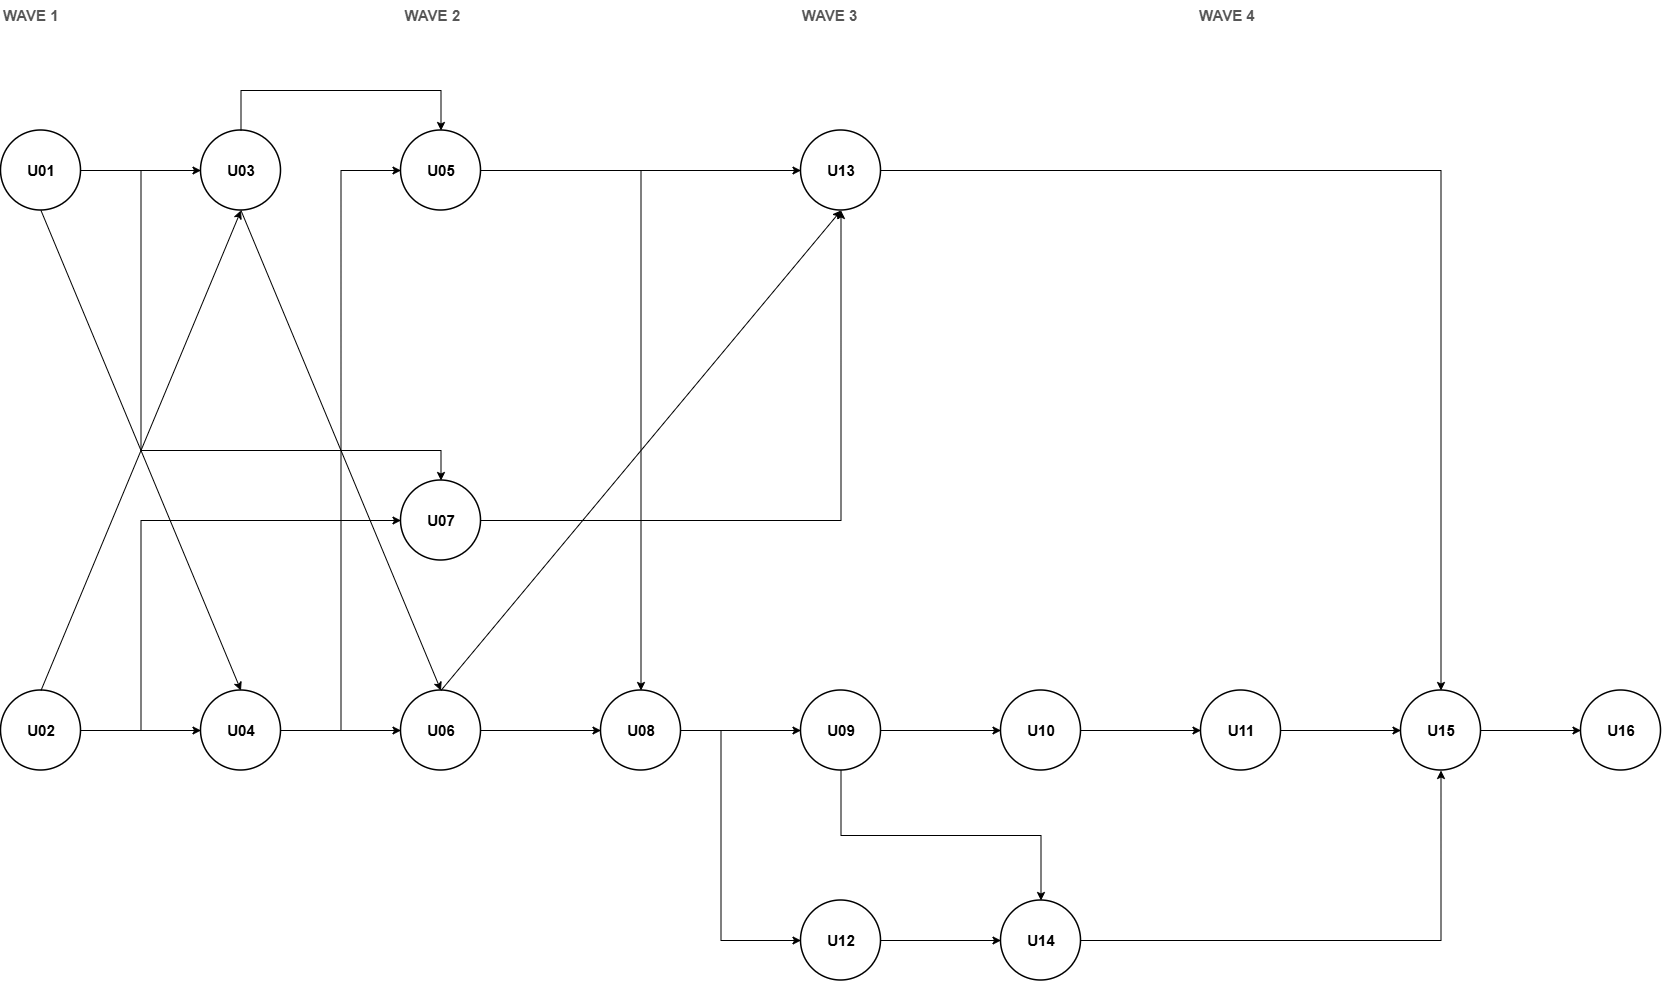

The diagram above was exported from draw.io. Its source (the exported page's mxGraphModel, read from the mxfile embedded in the PNG):
<mxGraphModel dx="2060" dy="1006" grid="1" gridSize="10" guides="1" tooltips="1" connect="1" arrows="1" fold="1" page="1" pageScale="1" pageWidth="850" pageHeight="1100" math="0" shadow="0">
  <root>
    <mxCell id="0" />
    <mxCell id="1" parent="0" />
    <mxCell id="eEbc839k-4p8awXnm3JQ-1" parent="1" style="text;html=1;align=left;verticalAlign=middle;fontSize=15;fontColor=#555555;" value="&lt;b&gt;WAVE 1&lt;/b&gt;&amp;nbsp; &amp;nbsp; &amp;nbsp; &amp;nbsp; &amp;nbsp; &amp;nbsp; &amp;nbsp; &amp;nbsp; &amp;nbsp; &amp;nbsp; &amp;nbsp; &amp;nbsp; &amp;nbsp; &amp;nbsp; &amp;nbsp; &amp;nbsp; &amp;nbsp; &amp;nbsp; &amp;nbsp; &amp;nbsp; &amp;nbsp; &amp;nbsp; &amp;nbsp; &amp;nbsp; &amp;nbsp; &amp;nbsp; &amp;nbsp; &amp;nbsp; &amp;nbsp; &amp;nbsp; &amp;nbsp; &amp;nbsp; &amp;nbsp; &amp;nbsp; &amp;nbsp; &amp;nbsp; &amp;nbsp; &amp;nbsp; &amp;nbsp; &amp;nbsp; &amp;nbsp; &amp;nbsp;&lt;b&gt;WAVE 2&lt;/b&gt;&amp;nbsp; &amp;nbsp; &amp;nbsp; &amp;nbsp; &amp;nbsp; &amp;nbsp; &amp;nbsp; &amp;nbsp; &amp;nbsp; &amp;nbsp; &amp;nbsp; &amp;nbsp; &amp;nbsp; &amp;nbsp; &amp;nbsp; &amp;nbsp; &amp;nbsp; &amp;nbsp; &amp;nbsp; &amp;nbsp; &amp;nbsp; &amp;nbsp; &amp;nbsp; &amp;nbsp; &amp;nbsp; &amp;nbsp; &amp;nbsp; &amp;nbsp; &amp;nbsp; &amp;nbsp; &amp;nbsp; &amp;nbsp; &amp;nbsp; &amp;nbsp; &amp;nbsp; &amp;nbsp; &amp;nbsp; &amp;nbsp; &amp;nbsp; &amp;nbsp; &amp;nbsp;&amp;nbsp;&lt;b&gt;WAVE 3&lt;/b&gt;&amp;nbsp; &amp;nbsp; &amp;nbsp; &amp;nbsp; &amp;nbsp; &amp;nbsp; &amp;nbsp; &amp;nbsp; &amp;nbsp; &amp;nbsp; &amp;nbsp; &amp;nbsp; &amp;nbsp; &amp;nbsp; &amp;nbsp; &amp;nbsp; &amp;nbsp; &amp;nbsp; &amp;nbsp; &amp;nbsp; &amp;nbsp; &amp;nbsp; &amp;nbsp; &amp;nbsp; &amp;nbsp; &amp;nbsp; &amp;nbsp; &amp;nbsp; &amp;nbsp; &amp;nbsp; &amp;nbsp; &amp;nbsp; &amp;nbsp; &amp;nbsp; &amp;nbsp; &amp;nbsp; &amp;nbsp; &amp;nbsp; &amp;nbsp; &amp;nbsp; &amp;nbsp;&amp;nbsp;&lt;b&gt;WAVE 4&lt;/b&gt;" vertex="1">
      <mxGeometry height="30" width="1660" x="60" as="geometry" />
    </mxCell>
    <mxCell id="eEbc839k-4p8awXnm3JQ-2" parent="1" style="ellipse;whiteSpace=wrap;html=1;aspect=fixed;fillColor=#ffffff;strokeColor=#000000;strokeWidth=1.5;fontSize=15;fontStyle=1" value="U01" vertex="1">
      <mxGeometry height="80" width="80" x="60" y="130" as="geometry" />
    </mxCell>
    <mxCell id="eEbc839k-4p8awXnm3JQ-3" parent="1" style="ellipse;whiteSpace=wrap;html=1;aspect=fixed;fillColor=#ffffff;strokeColor=#000000;strokeWidth=1.5;fontSize=15;fontStyle=1" value="U02" vertex="1">
      <mxGeometry height="80" width="80" x="60" y="690" as="geometry" />
    </mxCell>
    <mxCell id="eEbc839k-4p8awXnm3JQ-4" parent="1" style="ellipse;whiteSpace=wrap;html=1;aspect=fixed;fillColor=#ffffff;strokeColor=#000000;strokeWidth=1.5;fontSize=15;fontStyle=1" value="U03" vertex="1">
      <mxGeometry height="80" width="80" x="260" y="130" as="geometry" />
    </mxCell>
    <mxCell id="eEbc839k-4p8awXnm3JQ-5" parent="1" style="ellipse;whiteSpace=wrap;html=1;aspect=fixed;fillColor=#ffffff;strokeColor=#000000;strokeWidth=1.5;fontSize=15;fontStyle=1" value="U04" vertex="1">
      <mxGeometry height="80" width="80" x="260" y="690" as="geometry" />
    </mxCell>
    <mxCell id="eEbc839k-4p8awXnm3JQ-6" parent="1" style="ellipse;whiteSpace=wrap;html=1;aspect=fixed;fillColor=#ffffff;strokeColor=#000000;strokeWidth=1.5;fontSize=15;fontStyle=1" value="U07" vertex="1">
      <mxGeometry height="80" width="80" x="460" y="480" as="geometry" />
    </mxCell>
    <mxCell id="eEbc839k-4p8awXnm3JQ-7" parent="1" style="ellipse;whiteSpace=wrap;html=1;aspect=fixed;fillColor=#ffffff;strokeColor=#000000;strokeWidth=1.5;fontSize=15;fontStyle=1" value="U05" vertex="1">
      <mxGeometry height="80" width="80" x="460" y="130" as="geometry" />
    </mxCell>
    <mxCell id="eEbc839k-4p8awXnm3JQ-8" parent="1" style="ellipse;whiteSpace=wrap;html=1;aspect=fixed;fillColor=#ffffff;strokeColor=#000000;strokeWidth=1.5;fontSize=15;fontStyle=1" value="U06" vertex="1">
      <mxGeometry height="80" width="80" x="460" y="690" as="geometry" />
    </mxCell>
    <mxCell id="eEbc839k-4p8awXnm3JQ-9" parent="1" style="ellipse;whiteSpace=wrap;html=1;aspect=fixed;fillColor=#ffffff;strokeColor=#000000;strokeWidth=1.5;fontSize=15;fontStyle=1" value="U08" vertex="1">
      <mxGeometry height="80" width="80" x="660" y="690" as="geometry" />
    </mxCell>
    <mxCell id="eEbc839k-4p8awXnm3JQ-10" parent="1" style="ellipse;whiteSpace=wrap;html=1;aspect=fixed;fillColor=#ffffff;strokeColor=#000000;strokeWidth=1.5;fontSize=15;fontStyle=1" value="U14" vertex="1">
      <mxGeometry height="80" width="80" x="1060" y="900" as="geometry" />
    </mxCell>
    <mxCell id="eEbc839k-4p8awXnm3JQ-11" parent="1" style="ellipse;whiteSpace=wrap;html=1;aspect=fixed;fillColor=#ffffff;strokeColor=#000000;strokeWidth=1.5;fontSize=15;fontStyle=1" value="U09" vertex="1">
      <mxGeometry height="80" width="80" x="860" y="690" as="geometry" />
    </mxCell>
    <mxCell id="eEbc839k-4p8awXnm3JQ-12" parent="1" style="ellipse;whiteSpace=wrap;html=1;aspect=fixed;fillColor=#ffffff;strokeColor=#000000;strokeWidth=1.5;fontSize=15;fontStyle=1" value="U12" vertex="1">
      <mxGeometry height="80" width="80" x="860" y="900" as="geometry" />
    </mxCell>
    <mxCell id="eEbc839k-4p8awXnm3JQ-13" parent="1" style="ellipse;whiteSpace=wrap;html=1;aspect=fixed;fillColor=#ffffff;strokeColor=#000000;strokeWidth=1.5;fontSize=15;fontStyle=1" value="U13" vertex="1">
      <mxGeometry height="80" width="80" x="860" y="130" as="geometry" />
    </mxCell>
    <mxCell id="eEbc839k-4p8awXnm3JQ-14" parent="1" style="ellipse;whiteSpace=wrap;html=1;aspect=fixed;fillColor=#ffffff;strokeColor=#000000;strokeWidth=1.5;fontSize=15;fontStyle=1" value="U10" vertex="1">
      <mxGeometry height="80" width="80" x="1060" y="690" as="geometry" />
    </mxCell>
    <mxCell id="eEbc839k-4p8awXnm3JQ-15" parent="1" style="ellipse;whiteSpace=wrap;html=1;aspect=fixed;fillColor=#ffffff;strokeColor=#000000;strokeWidth=1.5;fontSize=15;fontStyle=1" value="U11" vertex="1">
      <mxGeometry height="80" width="80" x="1260" y="690" as="geometry" />
    </mxCell>
    <mxCell id="eEbc839k-4p8awXnm3JQ-16" edge="1" parent="1" source="eEbc839k-4p8awXnm3JQ-17" style="edgeStyle=orthogonalEdgeStyle;rounded=0;orthogonalLoop=1;jettySize=auto;html=1;" target="eEbc839k-4p8awXnm3JQ-18">
      <mxGeometry relative="1" as="geometry" />
    </mxCell>
    <mxCell id="eEbc839k-4p8awXnm3JQ-17" parent="1" style="ellipse;whiteSpace=wrap;html=1;aspect=fixed;fillColor=#ffffff;strokeColor=#000000;strokeWidth=1.5;fontSize=15;fontStyle=1" value="U15" vertex="1">
      <mxGeometry height="80" width="80" x="1460" y="690" as="geometry" />
    </mxCell>
    <mxCell id="eEbc839k-4p8awXnm3JQ-18" parent="1" style="ellipse;whiteSpace=wrap;html=1;aspect=fixed;fillColor=#ffffff;strokeColor=#000000;strokeWidth=1.5;fontSize=15;fontStyle=1" value="U16" vertex="1">
      <mxGeometry height="80" width="80" x="1640" y="690" as="geometry" />
    </mxCell>
    <mxCell id="eEbc839k-4p8awXnm3JQ-19" edge="1" parent="1" source="eEbc839k-4p8awXnm3JQ-2" style="edgeStyle=orthogonalEdgeStyle;rounded=0;curved=0;html=1;exitX=1;exitY=0.5;exitDx=0;exitDy=0;entryX=0;entryY=0.5;entryDx=0;entryDy=0;strokeColor=#000000;" target="eEbc839k-4p8awXnm3JQ-4">
      <mxGeometry relative="1" as="geometry">
        <Array as="points">
          <mxPoint x="190" y="170" />
          <mxPoint x="190" y="170" />
        </Array>
      </mxGeometry>
    </mxCell>
    <mxCell id="eEbc839k-4p8awXnm3JQ-20" edge="1" parent="1" source="eEbc839k-4p8awXnm3JQ-2" style="rounded=0;html=1;exitX=0.5;exitY=1;exitDx=0;exitDy=0;entryX=0.5;entryY=0;entryDx=0;entryDy=0;strokeColor=#000000;" target="eEbc839k-4p8awXnm3JQ-5">
      <mxGeometry relative="1" as="geometry" />
    </mxCell>
    <mxCell id="eEbc839k-4p8awXnm3JQ-21" edge="1" parent="1" source="eEbc839k-4p8awXnm3JQ-3" style="edgeStyle=orthogonalEdgeStyle;rounded=0;curved=0;html=1;exitX=1;exitY=0.5;exitDx=0;exitDy=0;entryX=0;entryY=0.5;entryDx=0;entryDy=0;strokeColor=#000000;" target="eEbc839k-4p8awXnm3JQ-5">
      <mxGeometry relative="1" as="geometry">
        <Array as="points" />
      </mxGeometry>
    </mxCell>
    <mxCell id="eEbc839k-4p8awXnm3JQ-22" edge="1" parent="1" source="eEbc839k-4p8awXnm3JQ-4" style="edgeStyle=orthogonalEdgeStyle;rounded=0;curved=0;html=1;exitX=0.5;exitY=0;exitDx=0;exitDy=0;entryX=0.5;entryY=0;entryDx=0;entryDy=0;strokeColor=#000000;" target="eEbc839k-4p8awXnm3JQ-7">
      <mxGeometry relative="1" as="geometry">
        <Array as="points">
          <mxPoint x="300" y="90" />
          <mxPoint x="500" y="90" />
        </Array>
      </mxGeometry>
    </mxCell>
    <mxCell id="eEbc839k-4p8awXnm3JQ-23" edge="1" parent="1" source="eEbc839k-4p8awXnm3JQ-5" style="edgeStyle=orthogonalEdgeStyle;rounded=0;curved=0;html=1;exitX=1;exitY=0.5;exitDx=0;exitDy=0;entryX=0;entryY=0.5;entryDx=0;entryDy=0;strokeColor=#000000;" target="eEbc839k-4p8awXnm3JQ-7">
      <mxGeometry relative="1" as="geometry">
        <Array as="points">
          <mxPoint x="400" y="729.97" />
          <mxPoint x="400" y="170.03" />
        </Array>
      </mxGeometry>
    </mxCell>
    <mxCell id="eEbc839k-4p8awXnm3JQ-24" edge="1" parent="1" source="eEbc839k-4p8awXnm3JQ-5" style="edgeStyle=orthogonalEdgeStyle;rounded=0;curved=0;html=1;exitX=1;exitY=0.5;exitDx=0;exitDy=0;entryX=0;entryY=0.5;entryDx=0;entryDy=0;strokeColor=#000000;" target="eEbc839k-4p8awXnm3JQ-8">
      <mxGeometry relative="1" as="geometry">
        <Array as="points">
          <mxPoint x="430" y="730" />
          <mxPoint x="430" y="730" />
        </Array>
      </mxGeometry>
    </mxCell>
    <mxCell id="eEbc839k-4p8awXnm3JQ-25" edge="1" parent="1" source="eEbc839k-4p8awXnm3JQ-2" style="edgeStyle=orthogonalEdgeStyle;rounded=0;curved=0;html=1;exitX=1;exitY=0.5;exitDx=0;exitDy=0;entryX=0.5;entryY=0;entryDx=0;entryDy=0;strokeColor=#000000;" target="eEbc839k-4p8awXnm3JQ-6">
      <mxGeometry relative="1" as="geometry">
        <Array as="points">
          <mxPoint x="200" y="170" />
          <mxPoint x="200" y="450" />
          <mxPoint x="500" y="450" />
        </Array>
      </mxGeometry>
    </mxCell>
    <mxCell id="eEbc839k-4p8awXnm3JQ-26" edge="1" parent="1" source="eEbc839k-4p8awXnm3JQ-3" style="edgeStyle=orthogonalEdgeStyle;rounded=0;curved=0;html=1;exitX=1;exitY=0.5;exitDx=0;exitDy=0;entryX=0;entryY=0.5;entryDx=0;entryDy=0;strokeColor=#000000;" target="eEbc839k-4p8awXnm3JQ-6">
      <mxGeometry relative="1" as="geometry">
        <Array as="points">
          <mxPoint x="200" y="730" />
          <mxPoint x="200" y="520" />
        </Array>
      </mxGeometry>
    </mxCell>
    <mxCell id="eEbc839k-4p8awXnm3JQ-27" edge="1" parent="1" source="eEbc839k-4p8awXnm3JQ-7" style="edgeStyle=orthogonalEdgeStyle;rounded=0;curved=0;html=1;exitX=1;exitY=0.5;exitDx=0;exitDy=0;entryX=0;entryY=0.5;entryDx=0;entryDy=0;strokeColor=#000000;" target="eEbc839k-4p8awXnm3JQ-13">
      <mxGeometry relative="1" as="geometry">
        <Array as="points" />
      </mxGeometry>
    </mxCell>
    <mxCell id="eEbc839k-4p8awXnm3JQ-28" edge="1" parent="1" source="eEbc839k-4p8awXnm3JQ-7" style="edgeStyle=orthogonalEdgeStyle;rounded=0;curved=0;html=1;exitX=1;exitY=0.5;exitDx=0;exitDy=0;entryX=0.5;entryY=0;entryDx=0;entryDy=0;strokeColor=#000000;" target="eEbc839k-4p8awXnm3JQ-9">
      <mxGeometry relative="1" as="geometry">
        <Array as="points">
          <mxPoint x="700.03" y="170.03" />
        </Array>
      </mxGeometry>
    </mxCell>
    <mxCell id="eEbc839k-4p8awXnm3JQ-29" edge="1" parent="1" source="eEbc839k-4p8awXnm3JQ-8" style="edgeStyle=orthogonalEdgeStyle;rounded=0;curved=0;html=1;exitX=1;exitY=0.5;exitDx=0;exitDy=0;entryX=0;entryY=0.5;entryDx=0;entryDy=0;strokeColor=#000000;" target="eEbc839k-4p8awXnm3JQ-9">
      <mxGeometry relative="1" as="geometry">
        <Array as="points">
          <mxPoint x="570" y="730" />
          <mxPoint x="570" y="730" />
        </Array>
      </mxGeometry>
    </mxCell>
    <mxCell id="eEbc839k-4p8awXnm3JQ-30" edge="1" parent="1" source="eEbc839k-4p8awXnm3JQ-6" style="edgeStyle=orthogonalEdgeStyle;rounded=0;curved=0;html=1;exitX=1;exitY=0.5;exitDx=0;exitDy=0;entryX=0.5;entryY=1;entryDx=0;entryDy=0;strokeColor=#000000;" target="eEbc839k-4p8awXnm3JQ-13">
      <mxGeometry relative="1" as="geometry">
        <Array as="points">
          <mxPoint x="900" y="520" />
        </Array>
      </mxGeometry>
    </mxCell>
    <mxCell id="eEbc839k-4p8awXnm3JQ-31" edge="1" parent="1" source="eEbc839k-4p8awXnm3JQ-9" style="edgeStyle=orthogonalEdgeStyle;rounded=0;curved=0;html=1;exitX=1;exitY=0.5;exitDx=0;exitDy=0;entryX=0;entryY=0.5;entryDx=0;entryDy=0;strokeColor=#000000;" target="eEbc839k-4p8awXnm3JQ-11">
      <mxGeometry relative="1" as="geometry">
        <Array as="points">
          <mxPoint x="830" y="730" />
          <mxPoint x="830" y="730" />
        </Array>
      </mxGeometry>
    </mxCell>
    <mxCell id="eEbc839k-4p8awXnm3JQ-32" edge="1" parent="1" source="eEbc839k-4p8awXnm3JQ-9" style="edgeStyle=orthogonalEdgeStyle;rounded=0;curved=0;html=1;exitX=1;exitY=0.5;exitDx=0;exitDy=0;entryX=0;entryY=0.5;entryDx=0;entryDy=0;strokeColor=#000000;" target="eEbc839k-4p8awXnm3JQ-12">
      <mxGeometry relative="1" as="geometry">
        <Array as="points">
          <mxPoint x="780" y="730" />
          <mxPoint x="780" y="940" />
        </Array>
      </mxGeometry>
    </mxCell>
    <mxCell id="eEbc839k-4p8awXnm3JQ-33" edge="1" parent="1" source="eEbc839k-4p8awXnm3JQ-11" style="edgeStyle=orthogonalEdgeStyle;rounded=0;curved=0;html=1;exitX=1;exitY=0.5;exitDx=0;exitDy=0;entryX=0;entryY=0.5;entryDx=0;entryDy=0;strokeColor=#000000;" target="eEbc839k-4p8awXnm3JQ-14">
      <mxGeometry relative="1" as="geometry">
        <Array as="points">
          <mxPoint x="960" y="730" />
          <mxPoint x="960" y="730" />
        </Array>
      </mxGeometry>
    </mxCell>
    <mxCell id="eEbc839k-4p8awXnm3JQ-34" edge="1" parent="1" source="eEbc839k-4p8awXnm3JQ-13" style="edgeStyle=orthogonalEdgeStyle;rounded=0;curved=0;html=1;exitX=1;exitY=0.5;exitDx=0;exitDy=0;entryX=0.5;entryY=0;entryDx=0;entryDy=0;strokeColor=#000000;" target="eEbc839k-4p8awXnm3JQ-17">
      <mxGeometry relative="1" as="geometry">
        <Array as="points">
          <mxPoint x="1500" y="170" />
        </Array>
      </mxGeometry>
    </mxCell>
    <mxCell id="eEbc839k-4p8awXnm3JQ-35" edge="1" parent="1" source="eEbc839k-4p8awXnm3JQ-14" style="edgeStyle=orthogonalEdgeStyle;rounded=0;curved=0;html=1;exitX=1;exitY=0.5;exitDx=0;exitDy=0;entryX=0;entryY=0.5;entryDx=0;entryDy=0;strokeColor=#000000;" target="eEbc839k-4p8awXnm3JQ-15">
      <mxGeometry relative="1" as="geometry">
        <Array as="points" />
      </mxGeometry>
    </mxCell>
    <mxCell id="eEbc839k-4p8awXnm3JQ-36" edge="1" parent="1" source="eEbc839k-4p8awXnm3JQ-15" style="edgeStyle=orthogonalEdgeStyle;rounded=0;curved=0;html=1;exitX=1;exitY=0.5;exitDx=0;exitDy=0;entryX=0;entryY=0.5;entryDx=0;entryDy=0;strokeColor=#000000;" target="eEbc839k-4p8awXnm3JQ-17">
      <mxGeometry relative="1" as="geometry">
        <Array as="points" />
      </mxGeometry>
    </mxCell>
    <mxCell id="eEbc839k-4p8awXnm3JQ-37" edge="1" parent="1" source="eEbc839k-4p8awXnm3JQ-3" style="rounded=0;html=1;exitX=0.5;exitY=0;exitDx=0;exitDy=0;entryX=0.5;entryY=1;entryDx=0;entryDy=0;strokeColor=#000000;" target="eEbc839k-4p8awXnm3JQ-4">
      <mxGeometry relative="1" as="geometry" />
    </mxCell>
    <mxCell id="eEbc839k-4p8awXnm3JQ-38" edge="1" parent="1" source="eEbc839k-4p8awXnm3JQ-4" style="rounded=0;html=1;exitX=0.5;exitY=1;exitDx=0;exitDy=0;entryX=0.5;entryY=0;entryDx=0;entryDy=0;strokeColor=#000000;" target="eEbc839k-4p8awXnm3JQ-8">
      <mxGeometry relative="1" as="geometry" />
    </mxCell>
    <mxCell id="eEbc839k-4p8awXnm3JQ-39" edge="1" parent="1" source="eEbc839k-4p8awXnm3JQ-8" style="rounded=0;html=1;exitX=0.5;exitY=0;exitDx=0;exitDy=0;entryX=0.5;entryY=1;entryDx=0;entryDy=0;strokeColor=#000000;" target="eEbc839k-4p8awXnm3JQ-13">
      <mxGeometry relative="1" as="geometry" />
    </mxCell>
    <mxCell id="eEbc839k-4p8awXnm3JQ-40" edge="1" parent="1" source="eEbc839k-4p8awXnm3JQ-11" style="rounded=0;html=1;exitX=0.5;exitY=1;exitDx=0;exitDy=0;entryX=0.5;entryY=0;entryDx=0;entryDy=0;strokeColor=#000000;edgeStyle=orthogonalEdgeStyle;" target="eEbc839k-4p8awXnm3JQ-10">
      <mxGeometry relative="1" as="geometry" />
    </mxCell>
    <mxCell id="eEbc839k-4p8awXnm3JQ-41" edge="1" parent="1" source="eEbc839k-4p8awXnm3JQ-12" style="edgeStyle=orthogonalEdgeStyle;rounded=0;curved=0;html=1;exitX=1;exitY=0.5;exitDx=0;exitDy=0;entryX=0;entryY=0.5;entryDx=0;entryDy=0;strokeColor=#000000;" target="eEbc839k-4p8awXnm3JQ-10">
      <mxGeometry relative="1" as="geometry" />
    </mxCell>
    <mxCell id="eEbc839k-4p8awXnm3JQ-42" edge="1" parent="1" source="eEbc839k-4p8awXnm3JQ-10" style="edgeStyle=orthogonalEdgeStyle;rounded=0;curved=0;html=1;exitX=1;exitY=0.5;exitDx=0;exitDy=0;entryX=0.5;entryY=1;entryDx=0;entryDy=0;strokeColor=#000000;" target="eEbc839k-4p8awXnm3JQ-17">
      <mxGeometry relative="1" as="geometry">
        <Array as="points">
          <mxPoint x="1500" y="940" />
        </Array>
      </mxGeometry>
    </mxCell>
  </root>
</mxGraphModel>